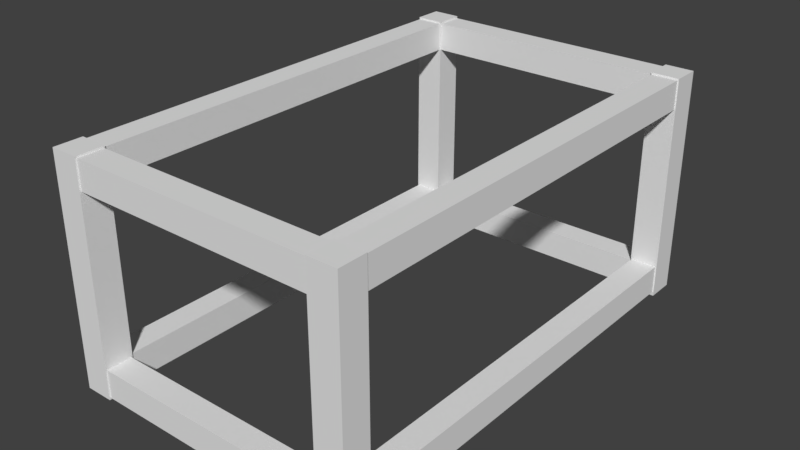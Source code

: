# Source: 5x2.5_Crate.blend  (saved by Blender 2.79.0; exported with 4.5.12 LTS)
import bpy
from mathutils import Matrix  # noqa: F401  (used for matrix-valued properties, if any)

bpy.ops.wm.read_factory_settings(use_empty=True)
scene = bpy.context.scene
scene.name = 'Scene'

# ---- collections
col_collection_1 = bpy.data.collections.new('Collection 1'); scene.collection.children.link(col_collection_1)

# ---- world
world_world = bpy.data.worlds.new('World'); scene.world = world_world
world_world.color = (0.05088, 0.05088, 0.05088)
world_world.use_sun_shadow = False
world_world.sun_shadow_jitter_overblur = 0.0
world_world.cycles.sampling_method = 'MANUAL'

# ---- meshes
me_cube_000 = bpy.data.meshes.new('Cube.000')
me_cube_000.from_pydata([(-0.3125, -0.3125, 0.0), (-0.3125, -0.3125, 9.0), (-0.3125, 0.3125, 0.0), (-0.3125, 0.3125, 9.0), (0.3125, -0.3125, 0.0), (0.3125, -0.3125, 9.0), (0.3125, 0.3125, 0.0), (0.3125, 0.3125, 9.0), (5.717, 4.555e-07, 8.932), (5.718, -10.0, 8.932), (6.282, 4.982e-07, 8.932), (6.283, -10.0, 8.932), (5.718, 4.555e-07, 7.807), (5.718, -10.0, 7.807), (6.283, 4.982e-07, 7.807), (6.283, -10.0, 7.807), (5.717, 4.555e-07, 1.282), (5.718, -10.0, 1.282), (6.282, 4.982e-07, 1.282), (6.283, -10.0, 1.282), (5.718, 4.555e-07, 0.1575), (5.718, -10.0, 0.1575), (6.283, 4.982e-07, 0.1575), (6.283, -10.0, 0.1575), (-0.2825, 4.555e-07, 1.282), (-0.2825, -10.0, 1.282), (0.2825, 4.982e-07, 1.282), (0.2825, -10.0, 1.282), (-0.2825, 4.555e-07, 0.1575), (-0.2825, -10.0, 0.1575), (0.2825, 4.982e-07, 0.1575), (0.2825, -10.0, 0.1575), (-0.2825, 4.555e-07, 8.932), (-0.2825, -10.0, 8.932), (0.2825, 4.982e-07, 8.932), (0.2825, -10.0, 8.932), (-0.2825, 4.555e-07, 7.807), (-0.2825, -10.0, 7.807), (0.2825, 4.982e-07, 7.807), (0.2825, -10.0, 7.807), (-2.62e-07, -10.28, 8.932), (6.0, -10.28, 8.932), (-2.62e-07, -9.717, 8.932), (6.0, -9.717, 8.932), (-2.148e-07, -10.28, 7.807), (6.0, -10.28, 7.807), (-2.148e-07, -9.717, 7.807), (6.0, -9.717, 7.807), (-2.62e-07, -0.2825, 8.932), (6.0, -0.2825, 8.932), (-2.62e-07, 0.2825, 8.932), (6.0, 0.2825, 8.932), (-2.148e-07, -0.2825, 7.807), (6.0, -0.2825, 7.807), (-2.148e-07, 0.2825, 7.807), (6.0, 0.2825, 7.807), (-2.62e-07, -0.2825, 1.192), (6.0, -0.2825, 1.193), (-2.62e-07, 0.2825, 1.192), (6.0, 0.2825, 1.193), (-2.148e-07, -0.2825, 0.0675), (6.0, -0.2825, 0.0675), (-2.148e-07, 0.2825, 0.0675), (6.0, 0.2825, 0.0675), (-2.62e-07, -10.28, 1.192), (6.0, -10.28, 1.193), (-2.62e-07, -9.717, 1.192), (6.0, -9.717, 1.193), (-2.148e-07, -10.28, 0.0675), (6.0, -10.28, 0.0675), (-2.148e-07, -9.717, 0.0675), (6.0, -9.717, 0.0675), (5.688, -10.31, 0.0), (5.688, -10.31, 9.0), (5.688, -9.688, 0.0), (5.688, -9.688, 9.0), (6.312, -10.31, 0.0), (6.312, -10.31, 9.0), (6.312, -9.688, 0.0), (6.312, -9.688, 9.0), (5.688, -0.3125, 0.0), (5.688, -0.3125, 9.0), (5.688, 0.3125, 0.0), (5.688, 0.3125, 9.0), (6.312, -0.3125, 0.0), (6.312, -0.3125, 9.0), (6.312, 0.3125, 0.0), (6.312, 0.3125, 9.0), (-0.3125, -10.31, 0.0), (-0.3125, -10.31, 9.0), (-0.3125, -9.688, 0.0), (-0.3125, -9.688, 9.0), (0.3125, -10.31, 0.0), (0.3125, -10.31, 9.0), (0.3125, -9.688, 0.0), (0.3125, -9.688, 9.0)], [], [(0, 1, 3, 2), (2, 3, 7, 6), (6, 7, 5, 4), (4, 5, 1, 0), (2, 6, 4, 0), (7, 3, 1, 5), (8, 9, 11, 10), (10, 11, 15, 14), (14, 15, 13, 12), (12, 13, 9, 8), (10, 14, 12, 8), (15, 11, 9, 13), (16, 17, 19, 18), (18, 19, 23, 22), (22, 23, 21, 20), (20, 21, 17, 16), (18, 22, 20, 16), (23, 19, 17, 21), (24, 25, 27, 26), (26, 27, 31, 30), (30, 31, 29, 28), (28, 29, 25, 24), (26, 30, 28, 24), (31, 27, 25, 29), (32, 33, 35, 34), (34, 35, 39, 38), (38, 39, 37, 36), (36, 37, 33, 32), (34, 38, 36, 32), (39, 35, 33, 37), (40, 41, 43, 42), (42, 43, 47, 46), (46, 47, 45, 44), (44, 45, 41, 40), (42, 46, 44, 40), (47, 43, 41, 45), (48, 49, 51, 50), (50, 51, 55, 54), (54, 55, 53, 52), (52, 53, 49, 48), (50, 54, 52, 48), (55, 51, 49, 53), (56, 57, 59, 58), (58, 59, 63, 62), (62, 63, 61, 60), (60, 61, 57, 56), (58, 62, 60, 56), (63, 59, 57, 61), (64, 65, 67, 66), (66, 67, 71, 70), (70, 71, 69, 68), (68, 69, 65, 64), (66, 70, 68, 64), (71, 67, 65, 69), (72, 73, 75, 74), (74, 75, 79, 78), (78, 79, 77, 76), (76, 77, 73, 72), (74, 78, 76, 72), (79, 75, 73, 77), (80, 81, 83, 82), (82, 83, 87, 86), (86, 87, 85, 84), (84, 85, 81, 80), (82, 86, 84, 80), (87, 83, 81, 85), (88, 89, 91, 90), (90, 91, 95, 94), (94, 95, 93, 92), (92, 93, 89, 88), (90, 94, 92, 88), (95, 91, 89, 93)])
_uv = me_cube_000.uv_layers.new(name='UVMap')
_uv.uv.foreach_set('vector', [-0.01, 1.0, -0.01, 0.0, 0.1825, 0.0, 0.1825, 1.0, 0.5675, 0.0, 0.5675, 1.0, 0.375, 1.0, 0.375, 0.0, 0.76, 0.0, 0.76, 1.0, 0.5675, 1.0, 0.5675, 0.0, 0.1825, 1.0, 0.1825, 0.0, 0.375, 0.0, 0.375, 1.0, 0.9, 0.125, 0.975, 0.125, 0.975, 0.2, 0.9, 0.2, 0.975, 0.125, 0.9, 0.125, 0.9, 0.05002, 0.975, 0.05002, -0.01, 1.0, -0.01, 0.0, 0.1825, 0.0, 0.1825, 1.0, 0.5675, 0.0, 0.5675, 1.0, 0.375, 1.0, 0.375, 0.0, 0.76, 0.0, 0.76, 1.0, 0.5675, 1.0, 0.5675, 0.0, 0.1825, 1.0, 0.1825, 0.0, 0.375, 0.0, 0.375, 1.0, 0.9, 0.125, 0.975, 0.125, 0.975, 0.2, 0.9, 0.2, 0.975, 0.125, 0.9, 0.125, 0.9, 0.05002, 0.975, 0.05002, -0.01, 1.0, -0.01, 0.0, 0.1825, 0.0, 0.1825, 1.0, 0.5675, 0.0, 0.5675, 1.0, 0.375, 1.0, 0.375, 0.0, 0.76, 0.0, 0.76, 1.0, 0.5675, 1.0, 0.5675, 0.0, 0.1825, 1.0, 0.1825, 0.0, 0.375, 0.0, 0.375, 1.0, 0.9, 0.125, 0.975, 0.125, 0.975, 0.2, 0.9, 0.2, 0.975, 0.125, 0.9, 0.125, 0.9, 0.05002, 0.975, 0.05002, -0.01, 1.0, -0.01, 0.0, 0.1825, 0.0, 0.1825, 1.0, 0.5675, 0.0, 0.5675, 1.0, 0.375, 1.0, 0.375, 0.0, 0.76, 0.0, 0.76, 1.0, 0.5675, 1.0, 0.5675, 0.0, 0.1825, 1.0, 0.1825, 0.0, 0.375, 0.0, 0.375, 1.0, 0.9, 0.125, 0.975, 0.125, 0.975, 0.2, 0.9, 0.2, 0.975, 0.125, 0.9, 0.125, 0.9, 0.05002, 0.975, 0.05002, -0.01, 1.0, -0.01, 0.0, 0.1825, 0.0, 0.1825, 1.0, 0.5675, 0.0, 0.5675, 1.0, 0.375, 1.0, 0.375, 0.0, 0.76, 0.0, 0.76, 1.0, 0.5675, 1.0, 0.5675, 0.0, 0.1825, 1.0, 0.1825, 0.0, 0.375, 0.0, 0.375, 1.0, 0.9, 0.125, 0.975, 0.125, 0.975, 0.2, 0.9, 0.2, 0.975, 0.125, 0.9, 0.125, 0.9, 0.05002, 0.975, 0.05002, -0.01, 1.0, -0.01, 0.0, 0.1825, 0.0, 0.1825, 1.0, 0.5675, 0.0, 0.5675, 1.0, 0.375, 1.0, 0.375, 0.0, 0.76, 0.0, 0.76, 1.0, 0.5675, 1.0, 0.5675, 0.0, 0.1825, 1.0, 0.1825, 0.0, 0.375, 0.0, 0.375, 1.0, 0.9, 0.125, 0.975, 0.125, 0.975, 0.2, 0.9, 0.2, 0.975, 0.125, 0.9, 0.125, 0.9, 0.05002, 0.975, 0.05002, -0.01, 1.0, -0.01, 0.0, 0.1825, 0.0, 0.1825, 1.0, 0.5675, 0.0, 0.5675, 1.0, 0.375, 1.0, 0.375, 0.0, 0.76, 0.0, 0.76, 1.0, 0.5675, 1.0, 0.5675, 0.0, 0.1825, 1.0, 0.1825, 0.0, 0.375, 0.0, 0.375, 1.0, 0.9, 0.125, 0.975, 0.125, 0.975, 0.2, 0.9, 0.2, 0.975, 0.125, 0.9, 0.125, 0.9, 0.05002, 0.975, 0.05002, -0.01, 1.0, -0.01, 0.0, 0.1825, 0.0, 0.1825, 1.0, 0.5675, 0.0, 0.5675, 1.0, 0.375, 1.0, 0.375, 0.0, 0.76, 0.0, 0.76, 1.0, 0.5675, 1.0, 0.5675, 0.0, 0.1825, 1.0, 0.1825, 0.0, 0.375, 0.0, 0.375, 1.0, 0.9, 0.125, 0.975, 0.125, 0.975, 0.2, 0.9, 0.2, 0.975, 0.125, 0.9, 0.125, 0.9, 0.05002, 0.975, 0.05002, -0.01, 1.0, -0.01, 0.0, 0.1825, 0.0, 0.1825, 1.0, 0.5675, 0.0, 0.5675, 1.0, 0.375, 1.0, 0.375, 0.0, 0.76, 0.0, 0.76, 1.0, 0.5675, 1.0, 0.5675, 0.0, 0.1825, 1.0, 0.1825, 0.0, 0.375, 0.0, 0.375, 1.0, 0.9, 0.125, 0.975, 0.125, 0.975, 0.2, 0.9, 0.2, 0.975, 0.125, 0.9, 0.125, 0.9, 0.05002, 0.975, 0.05002, -0.01, 1.0, -0.01, 0.0, 0.1825, 0.0, 0.1825, 1.0, 0.5675, 0.0, 0.5675, 1.0, 0.375, 1.0, 0.375, 0.0, 0.76, 0.0, 0.76, 1.0, 0.5675, 1.0, 0.5675, 0.0, 0.1825, 1.0, 0.1825, 0.0, 0.375, 0.0, 0.375, 1.0, 0.9, 0.125, 0.975, 0.125, 0.975, 0.2, 0.9, 0.2, 0.975, 0.125, 0.9, 0.125, 0.9, 0.05002, 0.975, 0.05002, -0.01, 1.0, -0.01, 0.0, 0.1825, 0.0, 0.1825, 1.0, 0.5675, 0.0, 0.5675, 1.0, 0.375, 1.0, 0.375, 0.0, 0.76, 0.0, 0.76, 1.0, 0.5675, 1.0, 0.5675, 0.0, 0.1825, 1.0, 0.1825, 0.0, 0.375, 0.0, 0.375, 1.0, 0.9, 0.125, 0.975, 0.125, 0.975, 0.2, 0.9, 0.2, 0.975, 0.125, 0.9, 0.125, 0.9, 0.05002, 0.975, 0.05002, -0.01, 1.0, -0.01, 0.0, 0.1825, 0.0, 0.1825, 1.0, 0.5675, 0.0, 0.5675, 1.0, 0.375, 1.0, 0.375, 0.0, 0.76, 0.0, 0.76, 1.0, 0.5675, 1.0, 0.5675, 0.0, 0.1825, 1.0, 0.1825, 0.0, 0.375, 0.0, 0.375, 1.0, 0.9, 0.125, 0.975, 0.125, 0.975, 0.2, 0.9, 0.2, 0.975, 0.125, 0.9, 0.125, 0.9, 0.05002, 0.975, 0.05002])
me_cube_000.use_remesh_preserve_volume = False
me_cube_000.use_remesh_preserve_attributes = False
me_cube_000.use_mirror_vertex_groups = False
me_cube_000.update()

# ---- objects
ob_cube_000 = bpy.data.objects.new('Cube.000', me_cube_000)

# ---- transforms, parenting, visibility, modifiers, constraints
ob_cube_000.location = (-1.5, 2.5, 0.0)
ob_cube_000.scale = (0.5, 0.5, 0.2778)
ob_cube_000.lineart.crease_threshold = 0.0

# ---- collection membership
col_collection_1.objects.link(ob_cube_000)

# ---- scene / render settings (as saved in the file)
scene.frame_start = 1; scene.frame_end = 250; scene.frame_set(1)
scene.render.engine = 'BLENDER_EEVEE_NEXT'
scene.render.resolution_percentage = 50
scene.render.dither_intensity = 0.0
scene.cycles.use_denoising = False
scene.cycles.samples = 128
scene.cycles.sampling_pattern = 'TABULATED_SOBOL'
scene.cycles.use_adaptive_sampling = False
scene.cycles.use_light_tree = False
scene.cycles.blur_glossy = 0.0
scene.cycles.sample_clamp_indirect = 0.0
scene.view_settings.view_transform = 'Standard'
bpy.context.view_layer.update()

# ---- added for rendering (the .blend has no active camera and no usable light): camera, sun
cam_auto = bpy.data.cameras.new('AutoCamera')
cam_auto.lens = 50.0
cam_auto.sensor_width = 36.0
cam_auto.clip_end = 1000.0
ob_auto_camera = bpy.data.objects.new('AutoCamera', cam_auto)
scene.collection.objects.link(ob_auto_camera)
ob_auto_camera.location = (6.23723, -7.48468, 6.23978)
ob_auto_camera.rotation_euler = (1.09748, -7.21219e-08, 0.694738)
scene.camera = ob_auto_camera
light_auto_sun = bpy.data.lights.new('AutoSun', 'SUN')
light_auto_sun.energy = 3.0
light_auto_sun.angle = 0.0523599
ob_auto_sun = bpy.data.objects.new('AutoSun', light_auto_sun)
scene.collection.objects.link(ob_auto_sun)
ob_auto_sun.rotation_euler = (0.872665, 0.174533, 0.523599)
bpy.context.view_layer.update()
